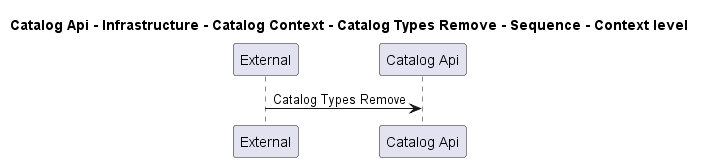

The diagram above was rendered by PlantUML. Its source (embedded in the PNG):
@startuml
!pragma layout smetana

title Catalog Api - Infrastructure - Catalog Context - Catalog Types Remove - Sequence - Context level

participant "External" as C4InterFlow.SoftwareSystems.ExternalSystem
participant "Catalog Api" as dotnet.eShop.Architecture.SoftwareSystems.CatalogApi

C4InterFlow.SoftwareSystems.ExternalSystem -> dotnet.eShop.Architecture.SoftwareSystems.CatalogApi : Catalog Types Remove


@enduml